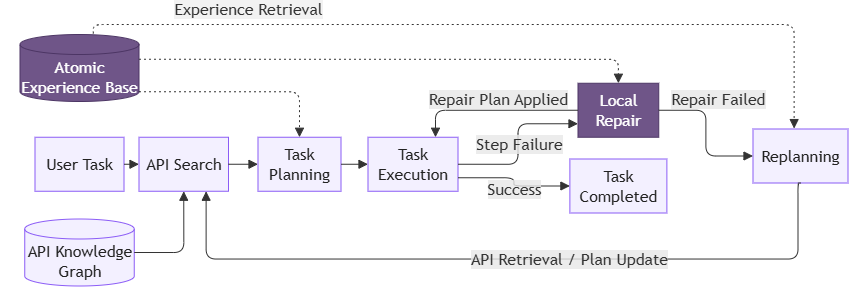

The diagram above was exported from draw.io. Its source (the exported page's mxGraphModel, read from the mxfile embedded in the PNG):
<mxGraphModel dx="1082" dy="555" grid="1" gridSize="10" guides="1" tooltips="1" connect="1" arrows="1" fold="1" page="1" pageScale="1" pageWidth="850" pageHeight="1100" math="0" shadow="0">
  <root>
    <mxCell id="0" />
    <mxCell id="1" parent="0" />
    <mxCell id="xqQ6Sg3TcOX7r1yDGLqa-165" edge="1" parent="1" style="curved=0;startArrow=none;endArrow=block;rounded=1;noEdgeStyle=1;orthogonal=1;" value="">
      <mxGeometry relative="1" as="geometry">
        <Array as="points" />
        <mxPoint x="1198.1999999999998" y="66.22916666666663" as="sourcePoint" />
      </mxGeometry>
    </mxCell>
    <UserObject label="" mermaidData="{&#10;  &quot;data&quot;: &quot;\nflowchart LR\n    Task[User Task] --&gt; Search[API Search]\n    KG[(API Knowledge Graph)] --&gt; Search\n\n    Search --&gt; Plan[Task Planning]\n    Plan --&gt; Exec[Task Execution]\n\n    Exec --&gt;|Success| Done[Task Completed]\n    Exec --&gt;|Step Failure| Repair[Local Repair]\n    Repair --&gt;|Repair Succeeded| Exec\n    Repair --&gt;|Repair Failed| Replan[Replanning]\n\n    Replan --&gt;|Retrieve APIs / Update Plan| Search\n\n    Exp[(Atomic Experience Base)]\n    Exp -.-&gt;|Experience Retrieval| Plan\n    Exp -.-&gt;|Experience Retrieval| Repair\n    Exp -.-&gt;|Experience Retrieval| Replan\n\n    classDef process fill:#f3f0ff,stroke:#8b5cf6,color:#222222,rx:0,ry:0;\n    classDef data fill:#f3f0ff,stroke:#8b5cf6,color:#222222;\n    classDef repair fill:#6f5588,stroke:#4c3564,color:#ffffff,rx:0,ry:0;\n\n    class Task,Search,Plan,Exec,Done,Replan process;\n    class KG,Exp data;\n    class Repair repair;\n&quot;,&#10;  &quot;config&quot;: null&#10;}" id="kwj_o43JUqO-wvgij3Rk-1">
      <mxCell connectable="0" parent="1" style="group;transparentBounds=1;editIcon=1;lockedGroup=0;groupPadding=20;" vertex="1">
        <mxGeometry height="285.5" width="1470" as="geometry" />
      </mxCell>
    </UserObject>
    <UserObject label="User Task" mermaidId="n:Task" mermaidBaseStyle="html=1;whiteSpace=wrap;strokeWidth=1;fillColor=#f3f0ff;strokeColor=#8b5cf6;fontColor=#222222;fontFamily=Trebuchet MS,Verdana,Arial,sans-serif;fontSize=16;" mermaidBaseValue="User Task" id="kwj_o43JUqO-wvgij3Rk-2">
      <mxCell parent="kwj_o43JUqO-wvgij3Rk-1" style="html=1;whiteSpace=wrap;strokeWidth=1;fillColor=#f3f0ff;strokeColor=#8b5cf6;fontColor=#222222;fontFamily=Trebuchet MS,Verdana,Arial,sans-serif;fontSize=16;" vertex="1">
        <mxGeometry height="54" width="89" x="37" y="148.25" as="geometry" />
      </mxCell>
    </UserObject>
    <UserObject label="API Search" mermaidId="n:Search" mermaidBaseStyle="html=1;whiteSpace=wrap;strokeWidth=1;fillColor=#f3f0ff;strokeColor=#8b5cf6;fontColor=#222222;fontFamily=Trebuchet MS,Verdana,Arial,sans-serif;fontSize=16;" mermaidBaseValue="API Search" id="kwj_o43JUqO-wvgij3Rk-3">
      <mxCell parent="kwj_o43JUqO-wvgij3Rk-1" style="html=1;whiteSpace=wrap;strokeWidth=1;fillColor=#f3f0ff;strokeColor=#8b5cf6;fontColor=#222222;fontFamily=Trebuchet MS,Verdana,Arial,sans-serif;fontSize=16;" vertex="1">
        <mxGeometry height="54" width="89.5" x="141" y="148.25" as="geometry" />
      </mxCell>
    </UserObject>
    <UserObject label="API Knowledge Graph" mermaidId="n:KG" mermaidBaseStyle="html=1;shape=cylinder3;boundedLbl=1;backgroundOutline=1;size=10;strokeWidth=1;whiteSpace=wrap;fillColor=#f3f0ff;strokeColor=#8b5cf6;fontColor=#222222;fontFamily=Trebuchet MS,Verdana,Arial,sans-serif;fontSize=16;" mermaidBaseValue="API Knowledge Graph" id="kwj_o43JUqO-wvgij3Rk-4">
      <mxCell parent="kwj_o43JUqO-wvgij3Rk-1" style="html=1;shape=cylinder3;boundedLbl=1;backgroundOutline=1;size=10;strokeWidth=1;whiteSpace=wrap;fillColor=#f3f0ff;strokeColor=#8b5cf6;fontColor=#222222;fontFamily=Trebuchet MS,Verdana,Arial,sans-serif;fontSize=16;" vertex="1">
        <mxGeometry height="67" width="109.5" x="26.75" y="230" as="geometry" />
      </mxCell>
    </UserObject>
    <UserObject label="Task Planning" mermaidId="n:Plan" mermaidBaseStyle="html=1;whiteSpace=wrap;strokeWidth=1;fillColor=#f3f0ff;strokeColor=#8b5cf6;fontColor=#222222;fontFamily=Trebuchet MS,Verdana,Arial,sans-serif;fontSize=16;" mermaidBaseValue="Task Planning" id="kwj_o43JUqO-wvgij3Rk-5">
      <mxCell parent="kwj_o43JUqO-wvgij3Rk-1" style="html=1;whiteSpace=wrap;strokeWidth=1;fillColor=#f3f0ff;strokeColor=#8b5cf6;fontColor=#222222;fontFamily=Trebuchet MS,Verdana,Arial,sans-serif;fontSize=16;" vertex="1">
        <mxGeometry height="54" width="83" x="260" y="148.25" as="geometry" />
      </mxCell>
    </UserObject>
    <UserObject label="Task Execution" mermaidId="n:Exec" mermaidBaseStyle="html=1;whiteSpace=wrap;strokeWidth=1;fillColor=#f3f0ff;strokeColor=#8b5cf6;fontColor=#222222;fontFamily=Trebuchet MS,Verdana,Arial,sans-serif;fontSize=16;" mermaidBaseValue="Task Execution" id="kwj_o43JUqO-wvgij3Rk-6">
      <mxCell parent="kwj_o43JUqO-wvgij3Rk-1" style="html=1;whiteSpace=wrap;strokeWidth=1;fillColor=#f3f0ff;strokeColor=#8b5cf6;fontColor=#222222;fontFamily=Trebuchet MS,Verdana,Arial,sans-serif;fontSize=16;" vertex="1">
        <mxGeometry height="54" width="90" x="370" y="148.25" as="geometry" />
      </mxCell>
    </UserObject>
    <UserObject label="Task Completed" mermaidId="n:Done" mermaidBaseStyle="html=1;whiteSpace=wrap;strokeWidth=1;fillColor=#f3f0ff;strokeColor=#8b5cf6;fontColor=#222222;fontFamily=Trebuchet MS,Verdana,Arial,sans-serif;fontSize=16;" mermaidBaseValue="Task Completed" id="kwj_o43JUqO-wvgij3Rk-7">
      <mxCell parent="kwj_o43JUqO-wvgij3Rk-1" style="html=1;whiteSpace=wrap;strokeWidth=1;fillColor=#f3f0ff;strokeColor=#8b5cf6;fontColor=#222222;fontFamily=Trebuchet MS,Verdana,Arial,sans-serif;fontSize=16;" vertex="1">
        <mxGeometry height="54" width="97" x="571.88" y="170" as="geometry" />
      </mxCell>
    </UserObject>
    <UserObject label="Local Repair" mermaidId="n:Repair" mermaidBaseStyle="html=1;whiteSpace=wrap;strokeWidth=1;fillColor=#6f5588;strokeColor=#4c3564;fontColor=#ffffff;fontFamily=Trebuchet MS,Verdana,Arial,sans-serif;fontSize=16;" mermaidBaseValue="Local Repair" id="kwj_o43JUqO-wvgij3Rk-8">
      <mxCell parent="kwj_o43JUqO-wvgij3Rk-1" style="html=1;whiteSpace=wrap;strokeWidth=1;fillColor=#6f5588;strokeColor=#4c3564;fontColor=#ffffff;fontFamily=Trebuchet MS,Verdana,Arial,sans-serif;fontSize=16;" vertex="1">
        <mxGeometry height="54" width="80.75" x="580" y="94.25" as="geometry" />
      </mxCell>
    </UserObject>
    <UserObject label="Replanning" mermaidId="n:Replan" mermaidBaseStyle="html=1;whiteSpace=wrap;strokeWidth=1;fillColor=#f3f0ff;strokeColor=#8b5cf6;fontColor=#222222;fontFamily=Trebuchet MS,Verdana,Arial,sans-serif;fontSize=16;" mermaidBaseValue="Replanning" id="kwj_o43JUqO-wvgij3Rk-9">
      <mxCell parent="kwj_o43JUqO-wvgij3Rk-1" style="html=1;whiteSpace=wrap;strokeWidth=1;fillColor=#f3f0ff;strokeColor=#8b5cf6;fontColor=#222222;fontFamily=Trebuchet MS,Verdana,Arial,sans-serif;fontSize=16;" vertex="1">
        <mxGeometry height="54" width="95" x="755" y="140" as="geometry" />
      </mxCell>
    </UserObject>
    <UserObject label="Atomic Experience Base" mermaidId="n:Exp" mermaidBaseStyle="html=1;shape=cylinder3;boundedLbl=1;backgroundOutline=1;size=10;strokeWidth=1;whiteSpace=wrap;fillColor=#f3f0ff;strokeColor=#8b5cf6;fontColor=#222222;fontFamily=Trebuchet MS,Verdana,Arial,sans-serif;fontSize=16;" mermaidBaseValue="Atomic Experience Base" id="kwj_o43JUqO-wvgij3Rk-10">
      <mxCell parent="kwj_o43JUqO-wvgij3Rk-1" style="html=1;shape=cylinder3;boundedLbl=1;backgroundOutline=1;size=10;strokeWidth=1;whiteSpace=wrap;fillColor=#6f5588;strokeColor=#4c3564;fontColor=#ffffff;fontFamily=Trebuchet MS,Verdana,Arial,sans-serif;fontSize=16;align=center;verticalAlign=middle;" vertex="1">
        <mxGeometry height="67" width="119" x="22" y="45.5" as="geometry" />
      </mxCell>
    </UserObject>
    <UserObject label="" mermaidId="e:Task-&gt;Search#0" mermaidBaseStyle="curved=1;startArrow=none;endArrow=block;endSize=7;strokeColor=light-dark(#333333,#cccccc);exitX=1;exitY=0.5;entryX=0.24;entryY=0;" mermaidBaseValue="" id="kwj_o43JUqO-wvgij3Rk-11">
      <mxCell edge="1" parent="kwj_o43JUqO-wvgij3Rk-1" source="kwj_o43JUqO-wvgij3Rk-2" style="startArrow=none;endArrow=block;endSize=7;strokeColor=light-dark(#333333,#cccccc);rounded=1;exitX=1;exitY=0.5;entryX=0;entryY=0.5;edgeStyle=orthogonalEdgeStyle;entryDx=0;entryDy=0;" target="kwj_o43JUqO-wvgij3Rk-3">
        <mxGeometry relative="1" as="geometry" />
      </mxCell>
    </UserObject>
    <UserObject label="" mermaidId="e:KG-&gt;Search#0" mermaidBaseStyle="curved=1;startArrow=none;endArrow=block;endSize=7;strokeColor=light-dark(#333333,#cccccc);exitX=1;exitY=0.49;entryX=0;entryY=0.7;" mermaidBaseValue="" id="kwj_o43JUqO-wvgij3Rk-12">
      <mxCell edge="1" parent="kwj_o43JUqO-wvgij3Rk-1" source="kwj_o43JUqO-wvgij3Rk-4" style="startArrow=none;endArrow=block;endSize=7;strokeColor=light-dark(#333333,#cccccc);rounded=1;exitX=1;exitY=0.5;entryX=0.5;entryY=1;edgeStyle=orthogonalEdgeStyle;entryDx=0;entryDy=0;" target="kwj_o43JUqO-wvgij3Rk-3">
        <mxGeometry relative="1" as="geometry" />
      </mxCell>
    </UserObject>
    <UserObject label="" mermaidId="e:Search-&gt;Plan#0" mermaidBaseStyle="curved=1;startArrow=none;endArrow=block;endSize=7;strokeColor=light-dark(#333333,#cccccc);exitX=1;exitY=0.02;entryX=0;entryY=0.5;" mermaidBaseValue="" id="kwj_o43JUqO-wvgij3Rk-13">
      <mxCell edge="1" parent="kwj_o43JUqO-wvgij3Rk-1" source="kwj_o43JUqO-wvgij3Rk-3" style="startArrow=none;endArrow=block;endSize=7;strokeColor=light-dark(#333333,#cccccc);rounded=1;exitX=1;exitY=0.5;entryX=0;entryY=0.5;edgeStyle=orthogonalEdgeStyle;entryDx=0;entryDy=0;exitDx=0;exitDy=0;" target="kwj_o43JUqO-wvgij3Rk-5">
        <mxGeometry relative="1" as="geometry" />
      </mxCell>
    </UserObject>
    <UserObject label="" mermaidId="e:Plan-&gt;Exec#0" mermaidBaseStyle="curved=1;startArrow=none;endArrow=block;endSize=7;strokeColor=light-dark(#333333,#cccccc);exitX=1;exitY=0.5;entryX=0;entryY=0.5;" mermaidBaseValue="" id="kwj_o43JUqO-wvgij3Rk-14">
      <mxCell edge="1" parent="kwj_o43JUqO-wvgij3Rk-1" source="kwj_o43JUqO-wvgij3Rk-5" style="startArrow=none;endArrow=block;endSize=7;strokeColor=light-dark(#333333,#cccccc);rounded=1;exitX=1;exitY=0.5;entryX=0;entryY=0.5;edgeStyle=orthogonalEdgeStyle;" target="kwj_o43JUqO-wvgij3Rk-6">
        <mxGeometry relative="1" as="geometry" />
      </mxCell>
    </UserObject>
    <UserObject label="Success" mermaidId="e:Exec-&gt;Done#0" mermaidBaseStyle="curved=1;startArrow=none;endArrow=block;endSize=7;strokeColor=light-dark(#333333,#cccccc);html=1;fontSize=16;labelBackgroundColor=light-dark(#E8E8E88D,#2a2a2a8D);fontFamily=Trebuchet MS,Verdana,Arial,sans-serif;fontColor=light-dark(#333333,#cccccc);exitX=1;exitY=0.07;entryX=0;entryY=0.5;" mermaidBaseValue="Success" id="kwj_o43JUqO-wvgij3Rk-15">
      <mxCell edge="1" parent="kwj_o43JUqO-wvgij3Rk-1" source="kwj_o43JUqO-wvgij3Rk-6" style="startArrow=none;endArrow=block;endSize=7;strokeColor=light-dark(#333333,#cccccc);html=1;fontSize=16;labelBackgroundColor=light-dark(#E8E8E88D,#2a2a2a8D);fontFamily=Trebuchet MS,Verdana,Arial,sans-serif;fontColor=light-dark(#333333,#cccccc);rounded=1;exitX=1;exitY=0.75;entryX=0;entryY=0.5;edgeStyle=orthogonalEdgeStyle;" target="kwj_o43JUqO-wvgij3Rk-7">
        <mxGeometry relative="1" x="0.069" y="-3" as="geometry">
          <mxPoint as="offset" />
        </mxGeometry>
      </mxCell>
    </UserObject>
    <UserObject label="Step Failure" mermaidId="e:Exec-&gt;Repair#0" mermaidBaseStyle="curved=1;startArrow=none;endArrow=block;endSize=7;strokeColor=light-dark(#333333,#cccccc);html=1;fontSize=16;labelBackgroundColor=light-dark(#E8E8E88D,#2a2a2a8D);fontFamily=Trebuchet MS,Verdana,Arial,sans-serif;fontColor=light-dark(#333333,#cccccc);exitX=1;exitY=0.7407407407407407;exitDx=0;exitDy=0;entryX=0;entryY=0.7407407407407407;entryDx=0;entryDy=0;curved=1;exitX=1;exitY=0.74;entryX=0;entryY=0.74;" mermaidBaseValue="Step Failure" id="kwj_o43JUqO-wvgij3Rk-16">
      <mxCell edge="1" parent="kwj_o43JUqO-wvgij3Rk-1" source="kwj_o43JUqO-wvgij3Rk-6" style="startArrow=none;endArrow=block;endSize=7;strokeColor=light-dark(#333333,#cccccc);html=1;fontSize=16;labelBackgroundColor=light-dark(#E8E8E88D,#2a2a2a8D);fontFamily=Trebuchet MS,Verdana,Arial,sans-serif;fontColor=light-dark(#333333,#cccccc);exitDx=0;exitDy=0;entryDx=0;entryDy=0;rounded=1;exitX=1;exitY=0.5;entryX=0;entryY=0.75;edgeStyle=orthogonalEdgeStyle;" target="kwj_o43JUqO-wvgij3Rk-8">
        <mxGeometry relative="1" as="geometry">
          <mxPoint x="0.97" as="offset" />
        </mxGeometry>
      </mxCell>
    </UserObject>
    <UserObject label="Repair Plan Applied" mermaidId="e:Repair-&gt;Exec#0" mermaidBaseStyle="curved=1;startArrow=none;endArrow=block;endSize=7;strokeColor=light-dark(#333333,#cccccc);html=1;fontSize=16;labelBackgroundColor=light-dark(#E8E8E88D,#2a2a2a8D);fontFamily=Trebuchet MS,Verdana,Arial,sans-serif;fontColor=light-dark(#333333,#cccccc);exitX=0;exitY=0.2592592592592593;exitDx=0;exitDy=0;entryX=1;entryY=0.2592592592592593;entryDx=0;entryDy=0;curved=1;exitX=0;exitY=0.26;entryX=1;entryY=0.26;" mermaidBaseValue="Repair Succeeded" id="kwj_o43JUqO-wvgij3Rk-17">
      <mxCell edge="1" parent="kwj_o43JUqO-wvgij3Rk-1" source="kwj_o43JUqO-wvgij3Rk-8" style="startArrow=none;endArrow=block;endSize=7;strokeColor=light-dark(#333333,#cccccc);html=1;fontSize=16;labelBackgroundColor=light-dark(#E8E8E88D,#2a2a2a8D);fontFamily=Trebuchet MS,Verdana,Arial,sans-serif;fontColor=light-dark(#333333,#cccccc);exitDx=0;exitDy=0;entryDx=0;entryDy=0;rounded=1;exitX=0;exitY=0.5;entryX=0.75;entryY=0;edgeStyle=orthogonalEdgeStyle;" target="kwj_o43JUqO-wvgij3Rk-6">
        <mxGeometry relative="1" x="-0.056" y="-11" as="geometry">
          <mxPoint as="offset" />
        </mxGeometry>
      </mxCell>
    </UserObject>
    <UserObject label="Repair Failed" mermaidId="e:Repair-&gt;Replan#0" mermaidBaseStyle="curved=1;startArrow=none;endArrow=block;endSize=7;strokeColor=light-dark(#333333,#cccccc);html=1;fontSize=16;labelBackgroundColor=light-dark(#E8E8E88D,#2a2a2a8D);fontFamily=Trebuchet MS,Verdana,Arial,sans-serif;fontColor=light-dark(#333333,#cccccc);exitX=1;exitY=0.5;entryX=0.09;entryY=0;" mermaidBaseValue="Repair Failed" id="kwj_o43JUqO-wvgij3Rk-18">
      <mxCell edge="1" parent="kwj_o43JUqO-wvgij3Rk-1" source="kwj_o43JUqO-wvgij3Rk-8" style="startArrow=none;endArrow=block;endSize=7;strokeColor=light-dark(#333333,#cccccc);html=1;fontSize=16;labelBackgroundColor=light-dark(#E8E8E88D,#2a2a2a8D);fontFamily=Trebuchet MS,Verdana,Arial,sans-serif;fontColor=light-dark(#333333,#cccccc);rounded=1;exitX=1;exitY=0.5;entryX=0;entryY=0.5;edgeStyle=orthogonalEdgeStyle;" target="kwj_o43JUqO-wvgij3Rk-9">
        <mxGeometry relative="1" x="-0.3261" y="17" as="geometry">
          <mxPoint x="-5" y="-12" as="offset" />
        </mxGeometry>
      </mxCell>
    </UserObject>
    <UserObject label="API Retrieval / Plan Update" mermaidId="e:Replan-&gt;Search#0" mermaidBaseStyle="curved=1;startArrow=none;endArrow=block;endSize=7;strokeColor=light-dark(#333333,#cccccc);html=1;fontSize=16;labelBackgroundColor=light-dark(#E8E8E88D,#2a2a2a8D);fontFamily=Trebuchet MS,Verdana,Arial,sans-serif;fontColor=light-dark(#333333,#cccccc);exitX=0;exitY=0.5;entryX=1;entryY=0.8;" mermaidBaseValue="Retrieve APIs / Update Plan" id="kwj_o43JUqO-wvgij3Rk-19">
      <mxCell edge="1" parent="kwj_o43JUqO-wvgij3Rk-1" source="kwj_o43JUqO-wvgij3Rk-9" style="startArrow=none;endArrow=block;endSize=7;strokeColor=light-dark(#333333,#cccccc);html=1;fontSize=16;labelBackgroundColor=light-dark(#E8E8E88D,#2a2a2a8D);fontFamily=Trebuchet MS,Verdana,Arial,sans-serif;fontColor=light-dark(#333333,#cccccc);rounded=1;entryDx=0;entryDy=0;exitDx=0;exitDy=0;exitX=0.5;exitY=1;entryX=0.75;entryY=1;edgeStyle=orthogonalEdgeStyle;" target="kwj_o43JUqO-wvgij3Rk-3">
        <mxGeometry relative="1" x="-0.1668" as="geometry">
          <mxPoint as="offset" />
          <Array as="points">
            <mxPoint x="800" y="194" />
            <mxPoint x="800" y="270" />
            <mxPoint x="208" y="270" />
          </Array>
          <mxPoint x="1710" y="659.8" as="sourcePoint" />
          <mxPoint x="440" y="630" as="targetPoint" />
        </mxGeometry>
      </mxCell>
    </UserObject>
    <UserObject label="" mermaidId="e:Exp-&gt;Plan#0" mermaidBaseStyle="curved=1;dashed=1;dashPattern=2 3;fixDash=1;startArrow=none;endArrow=block;endSize=7;strokeColor=light-dark(#333333,#cccccc);html=1;fontSize=16;labelBackgroundColor=light-dark(#E8E8E88D,#2a2a2a8D);fontFamily=Trebuchet MS,Verdana,Arial,sans-serif;fontColor=light-dark(#333333,#cccccc);exitX=1;exitY=0.18;entryX=0.29;entryY=1;" mermaidBaseValue="Experience Retrieval" id="kwj_o43JUqO-wvgij3Rk-20">
      <mxCell edge="1" parent="kwj_o43JUqO-wvgij3Rk-1" style="dashed=1;dashPattern=2 3;fixDash=1;startArrow=none;endArrow=block;endSize=7;strokeColor=light-dark(#333333,#cccccc);html=1;fontSize=16;labelBackgroundColor=light-dark(#E8E8E88D,#2a2a2a8D);fontFamily=Trebuchet MS,Verdana,Arial,sans-serif;fontColor=light-dark(#333333,#cccccc);rounded=1;exitX=1;exitY=0.75;entryX=0.5;entryY=0;edgeStyle=orthogonalEdgeStyle;entryDx=0;entryDy=0;" target="kwj_o43JUqO-wvgij3Rk-5">
        <mxGeometry relative="1" x="-0.2581" y="13" as="geometry">
          <mxPoint as="offset" />
          <mxPoint x="141" y="102.75" as="sourcePoint" />
          <mxPoint x="301.5" y="155.25" as="targetPoint" />
        </mxGeometry>
      </mxCell>
    </UserObject>
    <UserObject label="" mermaidId="e:Exp-&gt;Repair#0" mermaidBaseStyle="curved=1;dashed=1;dashPattern=2 3;fixDash=1;startArrow=none;endArrow=block;endSize=7;strokeColor=light-dark(#333333,#cccccc);html=1;fontSize=16;labelBackgroundColor=light-dark(#E8E8E88D,#2a2a2a8D);fontFamily=Trebuchet MS,Verdana,Arial,sans-serif;fontColor=light-dark(#333333,#cccccc);exitX=1;exitY=0.46;entryX=0.26;entryY=1;" mermaidBaseValue="Experience Retrieval" id="kwj_o43JUqO-wvgij3Rk-21">
      <mxCell edge="1" parent="kwj_o43JUqO-wvgij3Rk-1" style="dashed=1;dashPattern=2 3;fixDash=1;startArrow=none;endArrow=block;endSize=7;strokeColor=light-dark(#333333,#cccccc);html=1;fontSize=16;labelBackgroundColor=light-dark(#E8E8E88D,#2a2a2a8D);fontFamily=Trebuchet MS,Verdana,Arial,sans-serif;fontColor=light-dark(#333333,#cccccc);rounded=1;exitX=1;exitY=0;entryX=0.5;entryY=0;edgeStyle=orthogonalEdgeStyle;exitDx=0;exitDy=21.75;exitPerimeter=0;entryDx=0;entryDy=0;" target="kwj_o43JUqO-wvgij3Rk-8">
        <mxGeometry relative="1" x="-0.5036" y="10" as="geometry">
          <mxPoint as="offset" />
          <mxPoint x="141" y="70.25" as="sourcePoint" />
          <mxPoint x="580" y="110.75" as="targetPoint" />
        </mxGeometry>
      </mxCell>
    </UserObject>
    <UserObject label="" mermaidId="e:Exp-&gt;Replan#0" mermaidBaseStyle="curved=1;dashed=1;dashPattern=2 3;fixDash=1;startArrow=none;endArrow=block;endSize=7;strokeColor=light-dark(#333333,#cccccc);html=1;fontSize=16;labelBackgroundColor=light-dark(#E8E8E88D,#2a2a2a8D);fontFamily=Trebuchet MS,Verdana,Arial,sans-serif;fontColor=light-dark(#333333,#cccccc);exitX=1;exitY=0.69;entryX=0.22;entryY=1;" mermaidBaseValue="Experience Retrieval" id="kwj_o43JUqO-wvgij3Rk-22">
      <mxCell edge="1" parent="kwj_o43JUqO-wvgij3Rk-1" source="kwj_o43JUqO-wvgij3Rk-10" style="dashed=1;dashPattern=2 3;fixDash=1;startArrow=none;endArrow=block;endSize=7;strokeColor=light-dark(#333333,#cccccc);html=1;fontSize=16;labelBackgroundColor=light-dark(#E8E8E88D,#2a2a2a8D);fontFamily=Trebuchet MS,Verdana,Arial,sans-serif;fontColor=light-dark(#333333,#cccccc);rounded=1;exitX=0.616;exitY=-0.014;entryX=0.433;entryY=-0.008;edgeStyle=orthogonalEdgeStyle;exitDx=0;exitDy=0;exitPerimeter=0;entryDx=0;entryDy=0;entryPerimeter=0;" target="kwj_o43JUqO-wvgij3Rk-9">
        <mxGeometry relative="1" x="-0.4903" y="16" as="geometry">
          <mxPoint as="offset" />
        </mxGeometry>
      </mxCell>
    </UserObject>
    <mxCell id="kwj_o43JUqO-wvgij3Rk-23" connectable="0" parent="kwj_o43JUqO-wvgij3Rk-22" style="edgeLabel;html=1;align=center;verticalAlign=middle;resizable=0;points=[];" value="&lt;span style=&quot;color: rgb(51, 51, 51); font-family: &amp;quot;Trebuchet MS&amp;quot;, Verdana, Arial, sans-serif; font-size: 16px; background-color: rgba(232, 232, 232, 0.553);&quot;&gt;Experience Retrieval&lt;/span&gt;" vertex="1">
      <mxGeometry relative="1" x="-0.5523" y="2" as="geometry">
        <mxPoint x="-19" y="-14" as="offset" />
      </mxGeometry>
    </mxCell>
  </root>
</mxGraphModel>